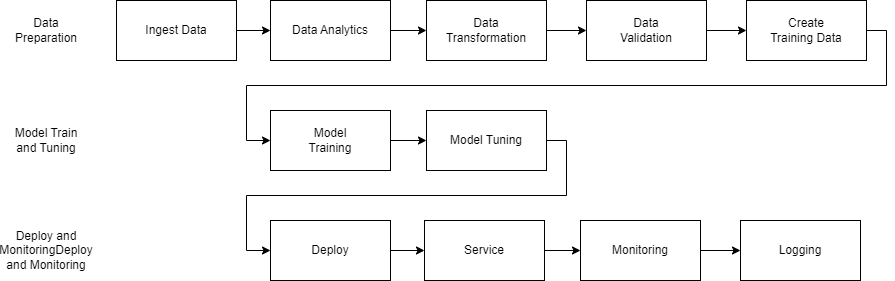

The diagram above was exported from draw.io. Its source (the exported page's mxGraphModel, read from the mxfile embedded in the PNG):
<mxGraphModel dx="1114" dy="607" grid="1" gridSize="10" guides="1" tooltips="1" connect="1" arrows="1" fold="1" page="1" pageScale="1" pageWidth="827" pageHeight="1169" math="0" shadow="0">
  <root>
    <mxCell id="0" />
    <mxCell id="1" parent="0" />
    <mxCell id="biuHPZ7P6EIKtqggzLLb-28" style="edgeStyle=orthogonalEdgeStyle;rounded=0;orthogonalLoop=1;jettySize=auto;html=1;exitX=1;exitY=0.5;exitDx=0;exitDy=0;entryX=0;entryY=0.5;entryDx=0;entryDy=0;" edge="1" parent="1" source="biuHPZ7P6EIKtqggzLLb-1" target="biuHPZ7P6EIKtqggzLLb-3">
      <mxGeometry relative="1" as="geometry" />
    </mxCell>
    <mxCell id="biuHPZ7P6EIKtqggzLLb-1" value="" style="rounded=0;whiteSpace=wrap;html=1;" vertex="1" parent="1">
      <mxGeometry x="140" y="240" width="120" height="60" as="geometry" />
    </mxCell>
    <mxCell id="biuHPZ7P6EIKtqggzLLb-2" value="Ingest Data" style="text;html=1;strokeColor=none;fillColor=none;align=center;verticalAlign=middle;whiteSpace=wrap;rounded=0;" vertex="1" parent="1">
      <mxGeometry x="160" y="255" width="80" height="30" as="geometry" />
    </mxCell>
    <mxCell id="biuHPZ7P6EIKtqggzLLb-29" style="edgeStyle=orthogonalEdgeStyle;rounded=0;orthogonalLoop=1;jettySize=auto;html=1;exitX=1;exitY=0.5;exitDx=0;exitDy=0;entryX=0;entryY=0.5;entryDx=0;entryDy=0;" edge="1" parent="1" source="biuHPZ7P6EIKtqggzLLb-3" target="biuHPZ7P6EIKtqggzLLb-5">
      <mxGeometry relative="1" as="geometry" />
    </mxCell>
    <mxCell id="biuHPZ7P6EIKtqggzLLb-3" value="" style="rounded=0;whiteSpace=wrap;html=1;" vertex="1" parent="1">
      <mxGeometry x="294" y="240" width="120" height="60" as="geometry" />
    </mxCell>
    <mxCell id="biuHPZ7P6EIKtqggzLLb-4" value="Data Analytics" style="text;html=1;strokeColor=none;fillColor=none;align=center;verticalAlign=middle;whiteSpace=wrap;rounded=0;" vertex="1" parent="1">
      <mxGeometry x="314" y="255" width="80" height="30" as="geometry" />
    </mxCell>
    <mxCell id="biuHPZ7P6EIKtqggzLLb-30" style="edgeStyle=orthogonalEdgeStyle;rounded=0;orthogonalLoop=1;jettySize=auto;html=1;exitX=1;exitY=0.5;exitDx=0;exitDy=0;entryX=0;entryY=0.5;entryDx=0;entryDy=0;" edge="1" parent="1" source="biuHPZ7P6EIKtqggzLLb-5" target="biuHPZ7P6EIKtqggzLLb-7">
      <mxGeometry relative="1" as="geometry" />
    </mxCell>
    <mxCell id="biuHPZ7P6EIKtqggzLLb-5" value="" style="rounded=0;whiteSpace=wrap;html=1;" vertex="1" parent="1">
      <mxGeometry x="450" y="240" width="120" height="60" as="geometry" />
    </mxCell>
    <mxCell id="biuHPZ7P6EIKtqggzLLb-6" value="Data Transformation" style="text;html=1;strokeColor=none;fillColor=none;align=center;verticalAlign=middle;whiteSpace=wrap;rounded=0;" vertex="1" parent="1">
      <mxGeometry x="470" y="255" width="80" height="30" as="geometry" />
    </mxCell>
    <mxCell id="biuHPZ7P6EIKtqggzLLb-31" style="edgeStyle=orthogonalEdgeStyle;rounded=0;orthogonalLoop=1;jettySize=auto;html=1;exitX=1;exitY=0.5;exitDx=0;exitDy=0;entryX=0;entryY=0.5;entryDx=0;entryDy=0;" edge="1" parent="1" source="biuHPZ7P6EIKtqggzLLb-7" target="biuHPZ7P6EIKtqggzLLb-9">
      <mxGeometry relative="1" as="geometry" />
    </mxCell>
    <mxCell id="biuHPZ7P6EIKtqggzLLb-7" value="" style="rounded=0;whiteSpace=wrap;html=1;" vertex="1" parent="1">
      <mxGeometry x="610" y="240" width="120" height="60" as="geometry" />
    </mxCell>
    <mxCell id="biuHPZ7P6EIKtqggzLLb-8" value="Data Validation" style="text;html=1;strokeColor=none;fillColor=none;align=center;verticalAlign=middle;whiteSpace=wrap;rounded=0;" vertex="1" parent="1">
      <mxGeometry x="630" y="255" width="80" height="30" as="geometry" />
    </mxCell>
    <mxCell id="biuHPZ7P6EIKtqggzLLb-32" style="edgeStyle=orthogonalEdgeStyle;rounded=0;orthogonalLoop=1;jettySize=auto;html=1;exitX=1;exitY=0.5;exitDx=0;exitDy=0;entryX=0;entryY=0.5;entryDx=0;entryDy=0;" edge="1" parent="1" source="biuHPZ7P6EIKtqggzLLb-9" target="biuHPZ7P6EIKtqggzLLb-12">
      <mxGeometry relative="1" as="geometry">
        <mxPoint x="240" y="370" as="targetPoint" />
        <Array as="points">
          <mxPoint x="910" y="270" />
          <mxPoint x="910" y="325" />
          <mxPoint x="270" y="325" />
          <mxPoint x="270" y="380" />
        </Array>
      </mxGeometry>
    </mxCell>
    <mxCell id="biuHPZ7P6EIKtqggzLLb-9" value="" style="rounded=0;whiteSpace=wrap;html=1;" vertex="1" parent="1">
      <mxGeometry x="770" y="240" width="120" height="60" as="geometry" />
    </mxCell>
    <mxCell id="biuHPZ7P6EIKtqggzLLb-10" value="Create Training Data" style="text;html=1;strokeColor=none;fillColor=none;align=center;verticalAlign=middle;whiteSpace=wrap;rounded=0;" vertex="1" parent="1">
      <mxGeometry x="790" y="255" width="80" height="30" as="geometry" />
    </mxCell>
    <mxCell id="biuHPZ7P6EIKtqggzLLb-11" value="Data Preparation" style="text;html=1;strokeColor=none;fillColor=none;align=center;verticalAlign=middle;whiteSpace=wrap;rounded=0;" vertex="1" parent="1">
      <mxGeometry x="30" y="255" width="80" height="30" as="geometry" />
    </mxCell>
    <mxCell id="biuHPZ7P6EIKtqggzLLb-33" style="edgeStyle=orthogonalEdgeStyle;rounded=0;orthogonalLoop=1;jettySize=auto;html=1;exitX=1;exitY=0.5;exitDx=0;exitDy=0;entryX=0;entryY=0.5;entryDx=0;entryDy=0;" edge="1" parent="1" source="biuHPZ7P6EIKtqggzLLb-12" target="biuHPZ7P6EIKtqggzLLb-14">
      <mxGeometry relative="1" as="geometry" />
    </mxCell>
    <mxCell id="biuHPZ7P6EIKtqggzLLb-12" value="" style="rounded=0;whiteSpace=wrap;html=1;" vertex="1" parent="1">
      <mxGeometry x="294" y="350" width="120" height="60" as="geometry" />
    </mxCell>
    <mxCell id="biuHPZ7P6EIKtqggzLLb-13" value="Model Training" style="text;html=1;strokeColor=none;fillColor=none;align=center;verticalAlign=middle;whiteSpace=wrap;rounded=0;" vertex="1" parent="1">
      <mxGeometry x="314" y="365" width="80" height="30" as="geometry" />
    </mxCell>
    <mxCell id="biuHPZ7P6EIKtqggzLLb-34" style="edgeStyle=orthogonalEdgeStyle;rounded=0;orthogonalLoop=1;jettySize=auto;html=1;exitX=1;exitY=0.5;exitDx=0;exitDy=0;entryX=0;entryY=0.5;entryDx=0;entryDy=0;" edge="1" parent="1" source="biuHPZ7P6EIKtqggzLLb-14" target="biuHPZ7P6EIKtqggzLLb-16">
      <mxGeometry relative="1" as="geometry">
        <Array as="points">
          <mxPoint x="590" y="380" />
          <mxPoint x="590" y="435" />
          <mxPoint x="270" y="435" />
          <mxPoint x="270" y="490" />
        </Array>
      </mxGeometry>
    </mxCell>
    <mxCell id="biuHPZ7P6EIKtqggzLLb-14" value="" style="rounded=0;whiteSpace=wrap;html=1;" vertex="1" parent="1">
      <mxGeometry x="450" y="350" width="120" height="60" as="geometry" />
    </mxCell>
    <mxCell id="biuHPZ7P6EIKtqggzLLb-15" value="Model Tuning" style="text;html=1;strokeColor=none;fillColor=none;align=center;verticalAlign=middle;whiteSpace=wrap;rounded=0;" vertex="1" parent="1">
      <mxGeometry x="470" y="365" width="80" height="30" as="geometry" />
    </mxCell>
    <mxCell id="biuHPZ7P6EIKtqggzLLb-35" style="edgeStyle=orthogonalEdgeStyle;rounded=0;orthogonalLoop=1;jettySize=auto;html=1;exitX=1;exitY=0.5;exitDx=0;exitDy=0;entryX=0;entryY=0.5;entryDx=0;entryDy=0;" edge="1" parent="1" source="biuHPZ7P6EIKtqggzLLb-16" target="biuHPZ7P6EIKtqggzLLb-18">
      <mxGeometry relative="1" as="geometry" />
    </mxCell>
    <mxCell id="biuHPZ7P6EIKtqggzLLb-16" value="" style="rounded=0;whiteSpace=wrap;html=1;" vertex="1" parent="1">
      <mxGeometry x="294" y="460" width="120" height="60" as="geometry" />
    </mxCell>
    <mxCell id="biuHPZ7P6EIKtqggzLLb-17" value="Deploy" style="text;html=1;strokeColor=none;fillColor=none;align=center;verticalAlign=middle;whiteSpace=wrap;rounded=0;" vertex="1" parent="1">
      <mxGeometry x="314" y="475" width="80" height="30" as="geometry" />
    </mxCell>
    <mxCell id="biuHPZ7P6EIKtqggzLLb-36" style="edgeStyle=orthogonalEdgeStyle;rounded=0;orthogonalLoop=1;jettySize=auto;html=1;exitX=1;exitY=0.5;exitDx=0;exitDy=0;entryX=0;entryY=0.5;entryDx=0;entryDy=0;" edge="1" parent="1" source="biuHPZ7P6EIKtqggzLLb-18" target="biuHPZ7P6EIKtqggzLLb-20">
      <mxGeometry relative="1" as="geometry" />
    </mxCell>
    <mxCell id="biuHPZ7P6EIKtqggzLLb-18" value="" style="rounded=0;whiteSpace=wrap;html=1;" vertex="1" parent="1">
      <mxGeometry x="448" y="460" width="120" height="60" as="geometry" />
    </mxCell>
    <mxCell id="biuHPZ7P6EIKtqggzLLb-19" value="Service" style="text;html=1;strokeColor=none;fillColor=none;align=center;verticalAlign=middle;whiteSpace=wrap;rounded=0;" vertex="1" parent="1">
      <mxGeometry x="468" y="475" width="80" height="30" as="geometry" />
    </mxCell>
    <mxCell id="biuHPZ7P6EIKtqggzLLb-37" style="edgeStyle=orthogonalEdgeStyle;rounded=0;orthogonalLoop=1;jettySize=auto;html=1;exitX=1;exitY=0.5;exitDx=0;exitDy=0;entryX=0;entryY=0.5;entryDx=0;entryDy=0;" edge="1" parent="1" source="biuHPZ7P6EIKtqggzLLb-20" target="biuHPZ7P6EIKtqggzLLb-22">
      <mxGeometry relative="1" as="geometry" />
    </mxCell>
    <mxCell id="biuHPZ7P6EIKtqggzLLb-20" value="" style="rounded=0;whiteSpace=wrap;html=1;" vertex="1" parent="1">
      <mxGeometry x="604" y="460" width="120" height="60" as="geometry" />
    </mxCell>
    <mxCell id="biuHPZ7P6EIKtqggzLLb-21" value="Monitoring" style="text;html=1;strokeColor=none;fillColor=none;align=center;verticalAlign=middle;whiteSpace=wrap;rounded=0;" vertex="1" parent="1">
      <mxGeometry x="624" y="475" width="80" height="30" as="geometry" />
    </mxCell>
    <mxCell id="biuHPZ7P6EIKtqggzLLb-22" value="" style="rounded=0;whiteSpace=wrap;html=1;" vertex="1" parent="1">
      <mxGeometry x="764" y="460" width="120" height="60" as="geometry" />
    </mxCell>
    <mxCell id="biuHPZ7P6EIKtqggzLLb-23" value="Logging" style="text;html=1;strokeColor=none;fillColor=none;align=center;verticalAlign=middle;whiteSpace=wrap;rounded=0;" vertex="1" parent="1">
      <mxGeometry x="784" y="475" width="80" height="30" as="geometry" />
    </mxCell>
    <mxCell id="biuHPZ7P6EIKtqggzLLb-26" value="Model Train and Tuning" style="text;html=1;strokeColor=none;fillColor=none;align=center;verticalAlign=middle;whiteSpace=wrap;rounded=0;" vertex="1" parent="1">
      <mxGeometry x="30" y="365" width="80" height="30" as="geometry" />
    </mxCell>
    <mxCell id="biuHPZ7P6EIKtqggzLLb-27" value="Deploy and MonitoringDeploy and Monitoring" style="text;html=1;strokeColor=none;fillColor=none;align=center;verticalAlign=middle;whiteSpace=wrap;rounded=0;" vertex="1" parent="1">
      <mxGeometry x="30" y="475" width="80" height="30" as="geometry" />
    </mxCell>
  </root>
</mxGraphModel>